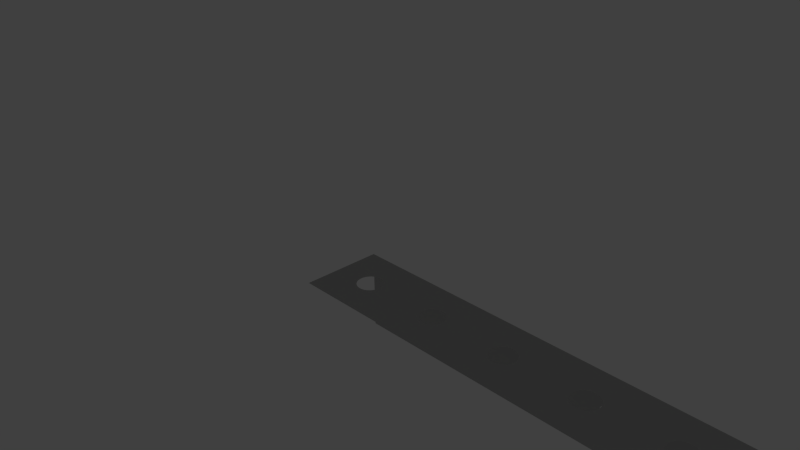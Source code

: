 # Source: beam.type_angle__.h_.02__.l_.24__.w_.02__.thick_.003__bore.d_.0063.blend  (saved by Blender 2.74.0; exported with 4.5.12 LTS)
import bpy
from mathutils import Matrix  # noqa: F401  (used for matrix-valued properties, if any)

bpy.ops.wm.read_factory_settings(use_empty=True)
scene = bpy.context.scene
scene.name = 'Scene'

# ---- collections
col_collection_1 = bpy.data.collections.new('Collection 1'); scene.collection.children.link(col_collection_1)
col_collection_11 = bpy.data.collections.new('Collection 11'); scene.collection.children.link(col_collection_11)

# ---- materials (node trees are filled in below, after node groups)
mat_rubber = bpy.data.materials.new('rubber')
mat_rubber.alpha_threshold = 0.0
mat_rubber.diffuse_color = (0.04667, 0.04519, 0.04667, 1.0)
mat_rubber.roughness = 0.5
mat_rubber.line_color = (0.0, 0.0, 0.0, 1.0)
mat_silver_000 = bpy.data.materials.new('Silver.000')
mat_silver_000.alpha_threshold = 0.0
mat_silver_000.diffuse_color = (0.3113, 0.3931, 0.28, 1.0)
mat_silver_000.roughness = 0.5
mat_silver_000.line_color = (0.0, 0.0, 0.0, 1.0)

# ---- material node trees
mat_rubber.use_nodes = True; mat_rubber.node_tree.nodes.clear()
_N = mat_rubber.node_tree.nodes; _L = mat_rubber.node_tree.links
n0 = _N.new('ShaderNodeBsdfTranslucent'); n0.name = 'Translucent BSDF'; n0.location = (-178, 226)
n0.width = 150
n1 = _N.new('ShaderNodeBsdfDiffuse'); n1.name = 'Diffuse BSDF'; n1.location = (-187, 341)
n2 = _N.new('ShaderNodeRGB'); n2.name = 'RGB'; n2.location = (-552, 376)
n2.outputs[0].default_value = (0.08186, 0.08019, 0.08354, 1.0)
n3 = _N.new('ShaderNodeOutputMaterial'); n3.name = 'Material Output'; n3.location = (300, 300)
n3.width = 120
n4 = _N.new('ShaderNodeAddShader'); n4.name = 'Add Shader'; n4.location = (43, 316)
n4.width = 150
n5 = _N.new('ShaderNodeMix'); n5.name = 'Mix'; n5.location = (-355, 255)
n5.width = 100
n5.data_type = 'RGBA'
n5.inputs[0].default_value = 0.2
n5.inputs[7].default_value = (1.0, 1.0, 1.0, 1.0)
_L.new(n1.outputs[0], n4.inputs[0])
_L.new(n0.outputs[0], n4.inputs[1])
_L.new(n2.outputs[0], n1.inputs[0])
_L.new(n2.outputs[0], n5.inputs[6])
_L.new(n4.outputs[0], n3.inputs[0])
_L.new(n5.outputs[2], n0.inputs[0])
n3.is_active_output = True
mat_silver_000.use_nodes = True; mat_silver_000.node_tree.nodes.clear()
_N = mat_silver_000.node_tree.nodes; _L = mat_silver_000.node_tree.links
n0 = _N.new('ShaderNodeBsdfDiffuse'); n0.name = 'Diffuse BSDF'; n0.location = (-100, 300)
n0.inputs[0].default_value = (0.5596, 0.5596, 0.5596, 1.0)
n1 = _N.new('ShaderNodeBsdfAnisotropic'); n1.name = 'Glossy BSDF'; n1.location = (-95, 193)
n1.distribution = 'BECKMANN'
n1.inputs[0].default_value = (0.4869, 0.4869, 0.4869, 1.0)
n1.inputs[1].default_value = 0.4472
n2 = _N.new('ShaderNodeMixShader'); n2.name = 'Mix Shader'; n2.location = (100, 300)
n2.width = 150
n2.inputs[0].default_value = 0.9
n3 = _N.new('ShaderNodeOutputMaterial'); n3.name = 'Material Output'; n3.location = (457, 312)
n3.width = 120
n4 = _N.new('ShaderNodeBsdfSheen'); n4.name = 'Velvet BSDF'; n4.location = (61, 404)
n4.width = 150
n4.distribution = 'ASHIKHMIN'
n4.inputs[0].default_value = (0.7725, 0.8, 0.7246, 1.0)
n4.inputs[1].default_value = 1.0
n5 = _N.new('ShaderNodeMixShader'); n5.name = 'Mix Shader.001'; n5.location = (274, 363)
n5.width = 150
n5.inputs[0].default_value = 0.9
_L.new(n2.outputs[0], n5.inputs[2])
_L.new(n0.outputs[0], n2.inputs[1])
_L.new(n1.outputs[0], n2.inputs[2])
_L.new(n5.outputs[0], n3.inputs[0])
_L.new(n4.outputs[0], n5.inputs[1])
n3.is_active_output = True

# ---- world
world_world = bpy.data.worlds.new('World'); scene.world = world_world
world_world.color = (0.05088, 0.05088, 0.05088)
world_world.use_sun_shadow = False
world_world.sun_shadow_jitter_overblur = 0.0
world_world.cycles.sampling_method = 'MANUAL'
world_world.cycles.sample_map_resolution = 256

# ---- cameras
cam_camera = bpy.data.cameras.new('Camera')
cam_camera.clip_end = 1e+05
cam_camera.lens = 35.0
cam_camera.sensor_width = 32.0
cam_camera.sensor_height = 18.0
cam_camera.ortho_scale = 7.314
cam_camera.dof.focus_distance = 0.0

# ---- lights
light_lamp = bpy.data.lights.new('Lamp', 'POINT')
light_lamp.transmission_factor = 0.0
light_lamp.cutoff_distance = 30.0
light_lamp.energy = 100.0
light_lamp.shadow_buffer_clip_start = 1.001
light_lamp.shadow_soft_size = 0.1
light_lamp.shadow_maximum_resolution = 0.006
light_lamp.use_absolute_resolution = True
light_lamp.cycles.use_multiple_importance_sampling = False

# ---- meshes
me_cube_003 = bpy.data.meshes.new('Cube.003')
me_cube_003.from_pydata([(-6.527e-05, 10.0, 3.15), (6.527e-05, -10.0, 3.15), (0.6145, 10.0, 3.089), (0.6146, -10.0, 3.089), (1.205, 10.0, 2.91), (1.206, -10.0, 2.91), (1.75, 10.0, 2.619), (1.75, -10.0, 2.619), (2.227, 10.0, 2.227), (2.227, -10.0, 2.227), (2.619, 10.0, 1.75), (2.619, -10.0, 1.75), (2.91, 10.0, 1.205), (2.91, -10.0, 1.205), (3.089, 10.0, 0.6145), (3.09, -10.0, 0.6145), (3.15, 10.0, 6.951e-07), (3.15, -10.0, -2.573e-06), (3.089, 10.0, -0.6145), (3.09, -10.0, -0.6145), (2.91, 10.0, -1.205), (2.91, -10.0, -1.205), (2.619, 10.0, -1.75), (2.619, -10.0, -1.75), (2.227, 10.0, -2.227), (2.227, -10.0, -2.227), (1.75, 10.0, -2.619), (1.75, -10.0, -2.619), (1.205, 10.0, -2.91), (1.206, -10.0, -2.91), (0.6145, 10.0, -3.089), (0.6146, -10.0, -3.089), (-6.63e-05, 10.0, -3.15), (6.424e-05, -10.0, -3.15), (-0.6146, 10.0, -3.089), (-0.6145, -10.0, -3.089), (-1.206, 10.0, -2.91), (-1.205, -10.0, -2.91), (-1.75, 10.0, -2.619), (-1.75, -10.0, -2.619), (-2.227, 10.0, -2.227), (-2.227, -10.0, -2.227), (-2.619, 10.0, -1.75), (-2.619, -10.0, -1.75), (-2.91, 10.0, -1.205), (-2.91, -10.0, -1.205), (-3.09, 10.0, -0.6145), (-3.089, -10.0, -0.6145), (-3.15, 10.0, 6.951e-07), (-3.15, -10.0, -2.573e-06), (-3.09, 10.0, 0.6145), (-3.089, -10.0, 0.6145), (-2.91, 10.0, 1.205), (-2.91, -10.0, 1.205), (-2.619, 10.0, 1.75), (-2.619, -10.0, 1.75), (-2.227, 10.0, 2.227), (-2.227, -10.0, 2.227), (-1.75, 10.0, 2.619), (-1.75, -10.0, 2.619), (-1.206, 10.0, 2.91), (-1.205, -10.0, 2.91), (-0.6146, 10.0, 3.089), (-0.6145, -10.0, 3.089)], [], [(0, 1, 3, 2), (2, 3, 5, 4), (4, 5, 7, 6), (6, 7, 9, 8), (8, 9, 11, 10), (10, 11, 13, 12), (12, 13, 15, 14), (14, 15, 17, 16), (16, 17, 19, 18), (18, 19, 21, 20), (20, 21, 23, 22), (22, 23, 25, 24), (24, 25, 27, 26), (26, 27, 29, 28), (28, 29, 31, 30), (30, 31, 33, 32), (32, 33, 35, 34), (34, 35, 37, 36), (36, 37, 39, 38), (38, 39, 41, 40), (40, 41, 43, 42), (42, 43, 45, 44), (44, 45, 47, 46), (46, 47, 49, 48), (48, 49, 51, 50), (50, 51, 53, 52), (52, 53, 55, 54), (54, 55, 57, 56), (56, 57, 59, 58), (58, 59, 61, 60), (3, 1, 63, 61, 59, 57, 55, 53, 51, 49, 47, 45, 43, 41, 39, 37, 35, 33, 31, 29, 27, 25, 23, 21, 19, 17, 15, 13, 11, 9, 7, 5), (62, 63, 1, 0), (60, 61, 63, 62), (0, 2, 4, 6, 8, 10, 12, 14, 16, 18, 20, 22, 24, 26, 28, 30, 32, 34, 36, 38, 40, 42, 44, 46, 48, 50, 52, 54, 56, 58, 60, 62)])
me_cube_003.materials.append(mat_rubber)
me_cube_003.use_remesh_preserve_volume = False
me_cube_003.use_remesh_preserve_attributes = False
me_cube_003.use_mirror_vertex_groups = False
me_cube_003.update()
me_winkel_020_020_160 = bpy.data.meshes.new('Winkel_020_020_160')
me_winkel_020_020_160.from_pydata([(0.0, -20.0, 0.0), (240.0, -20.0, 0.0), (2.842e-14, -1.776e-15, 20.0), (2.842e-14, -1.776e-15, 1.776e-15), (240.0, -1.776e-15, 1.776e-15), (240.0, 8.742e-07, 20.0)], [], [(3, 2, 5, 4), (3, 4, 1, 0)])
me_winkel_020_020_160.materials.append(mat_silver_000)
me_winkel_020_020_160.use_remesh_preserve_volume = False
me_winkel_020_020_160.use_remesh_preserve_attributes = False
me_winkel_020_020_160.use_mirror_vertex_groups = False
me_winkel_020_020_160.update()

# ---- objects
ob_hole_for_tapping_m4_001 = bpy.data.objects.new('Hole_for_tapping_M4.001', me_cube_003)
ob_hole_for_tapping_m4 = bpy.data.objects.new('Hole_for_tapping_M4', me_cube_003)
ob_winkel_020_020_160 = bpy.data.objects.new('Winkel_020_020_160', me_winkel_020_020_160)
ob_lamp = bpy.data.objects.new('Lamp', light_lamp)
ob_camera = bpy.data.objects.new('Camera', cam_camera)

# ---- transforms, parenting, visibility, modifiers, constraints
ob_hole_for_tapping_m4_001.location = (10.0, 4.371e-07, -10.0)
ob_hole_for_tapping_m4_001.rotation_euler = (0.0, -0.0, 6.283)
ob_hole_for_tapping_m4_001.visible_camera = False
ob_hole_for_tapping_m4_001.visible_diffuse = False
ob_hole_for_tapping_m4_001.visible_glossy = False
ob_hole_for_tapping_m4_001.visible_transmission = False
ob_hole_for_tapping_m4_001.visible_shadow = False
ob_hole_for_tapping_m4_001.display_type = 'WIRE'
ob_hole_for_tapping_m4_001.show_wire = True
ob_hole_for_tapping_m4_001.show_in_front = True
ob_hole_for_tapping_m4_001.lineart.crease_threshold = 0.0
_m = ob_hole_for_tapping_m4_001.modifiers.new('Array', 'ARRAY')
_m.fit_type = 'FIT_LENGTH'
_m.count = 3
_m.fit_length = 640.0
_m.use_constant_offset = True
_m.constant_offset_displace = (20.0, 0.0, 0.0)
_m.use_relative_offset = False
ob_hole_for_tapping_m4.location = (10.0, -10.0, 0.0)
ob_hole_for_tapping_m4.rotation_euler = (1.571, -3.036e-06, 6.283)
ob_hole_for_tapping_m4.visible_camera = False
ob_hole_for_tapping_m4.visible_diffuse = False
ob_hole_for_tapping_m4.visible_glossy = False
ob_hole_for_tapping_m4.visible_transmission = False
ob_hole_for_tapping_m4.visible_shadow = False
ob_hole_for_tapping_m4.display_type = 'WIRE'
ob_hole_for_tapping_m4.show_wire = True
ob_hole_for_tapping_m4.show_in_front = True
ob_hole_for_tapping_m4.lineart.crease_threshold = 0.0
_m = ob_hole_for_tapping_m4.modifiers.new('Array', 'ARRAY')
_m.fit_type = 'FIT_LENGTH'
_m.count = 3
_m.fit_length = 640.0
_m.use_constant_offset = True
_m.constant_offset_displace = (20.0, 0.0, 0.0)
_m.use_relative_offset = False
ob_winkel_020_020_160.location = (0.0, 0.0, 0.0)
ob_winkel_020_020_160.rotation_euler = (1.571, -0.0, 0.0)
ob_winkel_020_020_160.lineart.crease_threshold = 0.0
_m = ob_winkel_020_020_160.modifiers.new('Solidify', 'SOLIDIFY')
_m.show_render = False
_m.thickness = 3.0
_m.use_even_offset = True
_m.nonmanifold_thickness_mode = 'FIXED'
_m.nonmanifold_merge_threshold = 0.0003
_m = ob_winkel_020_020_160.modifiers.new('Boolean', 'BOOLEAN')
_m.object = ob_hole_for_tapping_m4_001
_m.solver = 'FAST'
_m = ob_winkel_020_020_160.modifiers.new('Boolean.001', 'BOOLEAN')
_m.object = ob_hole_for_tapping_m4
_m.solver = 'FAST'
ob_lamp.location = (77.45, 19.1, 112.2)
ob_lamp.rotation_euler = (0.6503, 0.05522, 1.866)
ob_lamp.scale = (19.0, 19.0, 19.0)
ob_lamp.lock_rotations_4d = False
ob_lamp.empty_display_type = 'ARROWS'
ob_lamp.color = (0.0, 0.0, 0.0, 0.0)
ob_lamp.lineart.crease_threshold = 0.0
ob_camera.location = (142.1, -123.6, 101.5)
ob_camera.rotation_euler = (1.109, 0.01082, 0.8149)
ob_camera.scale = (19.0, 19.0, 19.0)
ob_camera.lock_rotations_4d = False
ob_camera.empty_display_type = 'ARROWS'
ob_camera.color = (0.0, 0.0, 0.0, 0.0)
ob_camera.display_type = 'WIRE'
ob_camera.lineart.crease_threshold = 0.0

# ---- collection membership
col_collection_1.objects.link(ob_hole_for_tapping_m4_001)
col_collection_1.objects.link(ob_hole_for_tapping_m4)
col_collection_1.objects.link(ob_winkel_020_020_160)
col_collection_11.objects.link(ob_lamp)
col_collection_11.objects.link(ob_camera)

# ---- scene / render settings (as saved in the file)
scene.camera = ob_camera
scene.frame_start = 1; scene.frame_end = 250; scene.frame_set(1)
scene.render.engine = 'CYCLES'
scene.render.resolution_percentage = 50
scene.render.dither_intensity = 0.0
scene.cycles.use_denoising = False
scene.cycles.samples = 10
scene.cycles.sampling_pattern = 'TABULATED_SOBOL'
scene.cycles.light_sampling_threshold = 0.0
scene.cycles.use_adaptive_sampling = False
scene.cycles.use_light_tree = False
scene.cycles.blur_glossy = 0.0
scene.cycles.pixel_filter_type = 'GAUSSIAN'
scene.cycles.sample_clamp_indirect = 0.0
scene.view_settings.view_transform = 'Standard'
bpy.context.view_layer.update()
